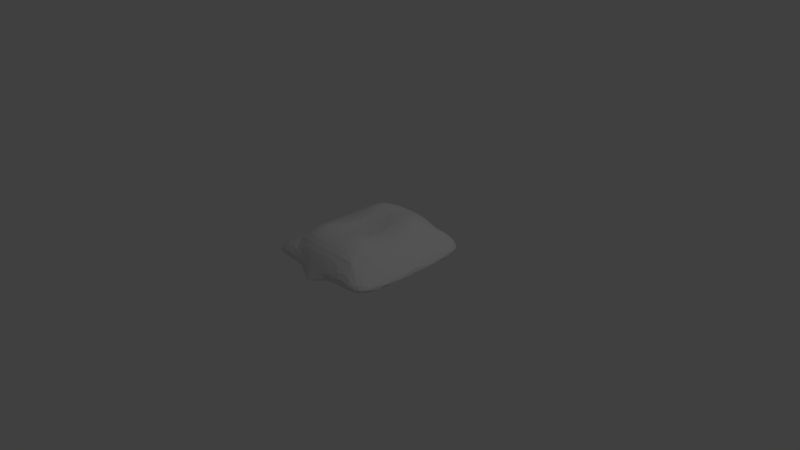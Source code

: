 # Source: DirtMound.blend  (saved by Blender 2.79.0; exported with 4.5.12 LTS)
import bpy
from mathutils import Matrix  # noqa: F401  (used for matrix-valued properties, if any)

bpy.ops.wm.read_factory_settings(use_empty=True)
scene = bpy.context.scene
scene.name = 'Scene'

# ---- collections
col_collection_1 = bpy.data.collections.new('Collection 1'); scene.collection.children.link(col_collection_1)

# ---- world
world_world = bpy.data.worlds.new('World'); scene.world = world_world
world_world.color = (0.05088, 0.05088, 0.05088)
world_world.use_sun_shadow = False
world_world.sun_shadow_jitter_overblur = 0.0
world_world.cycles.sampling_method = 'MANUAL'

# ---- cameras
cam_camera = bpy.data.cameras.new('Camera')
cam_camera.clip_end = 100.0
cam_camera.lens = 35.0
cam_camera.sensor_width = 32.0
cam_camera.sensor_height = 18.0
cam_camera.ortho_scale = 7.314
cam_camera.dof.focus_distance = 0.0
cam_camera.dof.aperture_fstop = 128.0

# ---- lights
light_lamp = bpy.data.lights.new('Lamp', 'POINT')
light_lamp.transmission_factor = 0.0
light_lamp.cutoff_distance = 30.0
light_lamp.energy = 100.0
light_lamp.shadow_buffer_clip_start = 1.001
light_lamp.shadow_soft_size = 0.1
light_lamp.shadow_maximum_resolution = 0.006
light_lamp.use_absolute_resolution = True

# ---- meshes
me_plane = bpy.data.meshes.new('Plane')
me_plane.from_pydata([(1.0, -1.0, 0.0), (1.0, 0.0, 0.0), (0.0, -1.0, 0.0), (1.0, -0.5, 0.0), (0.5, -1.0, 0.0), (-0.5, -1.0, 0.0), (0.4786, -0.7311, 0.4034), (0.0, 0.0, 0.0), (0.6492, 0.0, 0.3018), (0.0, -0.8063, 0.3995), (0.2212, 0.0, 0.3496), (0.0, -0.4588, 0.4773), (0.4563, -0.4247, 0.5265), (0.0, 0.0, 0.3253)], [(5, 2)], [(0, 4, 6), (4, 2, 6), (2, 4, 0, 3, 1, 7), (1, 3, 8), (3, 0, 6), (6, 8, 3), (6, 2, 9), (12, 10, 8, 6), (10, 12, 11), (6, 9, 11, 12), (11, 13, 10)])
me_plane.use_remesh_preserve_volume = False
me_plane.use_remesh_preserve_attributes = False
me_plane.use_mirror_vertex_groups = False
me_plane.update()

# ---- objects
ob_plane = bpy.data.objects.new('Plane', me_plane)
ob_lamp = bpy.data.objects.new('Lamp', light_lamp)
ob_camera = bpy.data.objects.new('Camera', cam_camera)

# ---- transforms, parenting, visibility, modifiers, constraints
ob_plane.location = (0.0, 0.0, 0.0)
ob_plane.lineart.crease_threshold = 0.0
_m = ob_plane.modifiers.new('Mirror', 'MIRROR')
_m.use_axis = (True, True, False)
_m.use_clip = True
_m = ob_plane.modifiers.new('Subsurf', 'SUBSURF')
_m.uv_smooth = 'PRESERVE_CORNERS'
_m.quality = 2
_m.show_only_control_edges = False
ob_lamp.location = (4.076, 1.005, 5.904)
ob_lamp.rotation_euler = (0.6503, 0.05522, 1.866)
ob_lamp.lock_rotations_4d = False
ob_lamp.empty_display_type = 'ARROWS'
ob_lamp.color = (0.0, 0.0, 0.0, 0.0)
ob_lamp.lineart.crease_threshold = 0.0
ob_camera.location = (7.481, -6.508, 5.344)
ob_camera.rotation_euler = (1.109, 0.0, 0.8149)
ob_camera.lock_rotations_4d = False
ob_camera.empty_display_type = 'ARROWS'
ob_camera.color = (0.0, 0.0, 0.0, 0.0)
ob_camera.display_type = 'WIRE'
ob_camera.lineart.crease_threshold = 0.0

# ---- collection membership
col_collection_1.objects.link(ob_plane)
col_collection_1.objects.link(ob_lamp)
col_collection_1.objects.link(ob_camera)

# ---- scene / render settings (as saved in the file)
scene.camera = ob_camera
scene.frame_start = 1; scene.frame_end = 250; scene.frame_set(0)
scene.render.engine = 'BLENDER_EEVEE_NEXT'
scene.render.resolution_percentage = 50
scene.render.dither_intensity = 0.0
scene.cycles.use_denoising = False
scene.cycles.samples = 128
scene.cycles.sampling_pattern = 'TABULATED_SOBOL'
scene.cycles.use_adaptive_sampling = False
scene.cycles.use_light_tree = False
scene.cycles.blur_glossy = 0.0
scene.cycles.sample_clamp_indirect = 0.0
scene.view_settings.view_transform = 'Standard'
bpy.context.view_layer.update()
